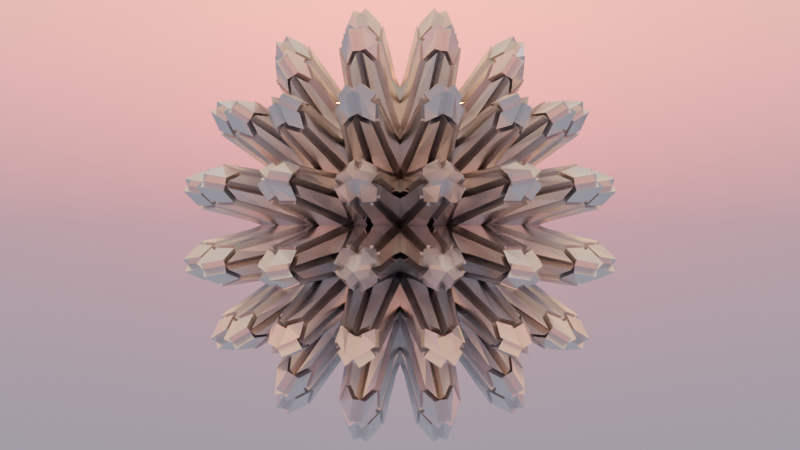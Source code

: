 # Source: blend.blend  (saved by Blender 4.1.24; exported with 4.5.12 LTS)
import bpy
from mathutils import Matrix  # noqa: F401  (used for matrix-valued properties, if any)

bpy.ops.wm.read_factory_settings(use_empty=True)
scene = bpy.context.scene
scene.name = 'Scene'

# ---- collections
col_collection = bpy.data.collections.new('Collection'); scene.collection.children.link(col_collection)

# ---- materials (node trees are filled in below, after node groups)
mat_material = bpy.data.materials.new('Material')
mat_material.alpha_threshold = 0.0
mat_material.use_transparent_shadow = False
mat_material.roughness = 0.5
mat_material.line_color = (0.0, 0.0, 0.0, 1.0)

# ---- node groups
ng_016 = bpy.data.node_groups.new('几何节点.016', 'GeometryNodeTree')
_s = ng_016.interface.new_socket(name='几何数据', in_out='OUTPUT', socket_type='NodeSocketGeometry')
_s = ng_016.interface.new_socket(name='几何数据', in_out='INPUT', socket_type='NodeSocketGeometry')
ng_016.is_modifier = True
_N = ng_016.nodes; _L = ng_016.links
n0 = _N.new('NodeGroupInput'); n0.name = '组输入'; n0.location = (-472, 15)
n1 = _N.new('NodeGroupOutput'); n1.name = '组输出'; n1.location = (868, 93)
n2 = _N.new('GeometryNodeSubdivisionSurface'); n2.name = '表面细分'; n2.location = (-255, 73)
n2.inputs[1].default_value = 2
n2.inputs[4].default_value = False
n3 = _N.new('GeometryNodeExtrudeMesh'); n3.name = '挤出网格'; n3.location = (-35, 99)
n3.inputs[3].default_value = 1.5
n4 = _N.new('GeometryNodeSubdivisionSurface'); n4.name = '表面细分.001'; n4.location = (145, 92)
n4.inputs[1].default_value = 3
n4.inputs[4].default_value = False
n5 = _N.new('GeometryNodeExtrudeMesh'); n5.name = '挤出网格.001'; n5.location = (327, 96)
n5.inputs[3].default_value = 0.1
n6 = _N.new('GeometryNodeSubdivisionSurface'); n6.name = '表面细分.002'; n6.location = (508, 67)
n6.inputs[4].default_value = False
n7 = _N.new('GeometryNodeExtrudeMesh'); n7.name = '挤出网格.002'; n7.location = (680, 56)
n7.inputs[3].default_value = 0.05
_L.new(n0.outputs[0], n2.inputs[0])
_L.new(n2.outputs[0], n3.inputs[0])
_L.new(n3.outputs[0], n4.inputs[0])
_L.new(n4.outputs[0], n5.inputs[0])
_L.new(n5.outputs[0], n6.inputs[0])
_L.new(n6.outputs[0], n7.inputs[0])
_L.new(n7.outputs[0], n1.inputs[0])
n1.is_active_output = True
ng_015 = bpy.data.node_groups.new('几何节点.015', 'GeometryNodeTree')
_s = ng_015.interface.new_socket(name='几何数据', in_out='OUTPUT', socket_type='NodeSocketGeometry')
_s = ng_015.interface.new_socket(name='几何数据', in_out='INPUT', socket_type='NodeSocketGeometry')
ng_015.is_modifier = True
_N = ng_015.nodes; _L = ng_015.links
n0 = _N.new('NodeGroupInput'); n0.name = '组输入'; n0.location = (-472, 15)
n1 = _N.new('NodeGroupOutput'); n1.name = '组输出'; n1.location = (892, 60)
n2 = _N.new('GeometryNodeSubdivisionSurface'); n2.name = '表面细分'; n2.location = (-255, 73)
n2.inputs[1].default_value = 2
n2.inputs[4].default_value = False
n3 = _N.new('GeometryNodeExtrudeMesh'); n3.name = '挤出网格'; n3.location = (-35, 99)
n3.inputs[3].default_value = 1.5
n4 = _N.new('GeometryNodeSubdivisionSurface'); n4.name = '表面细分.001'; n4.location = (145, 92)
n4.inputs[1].default_value = 2
n4.inputs[4].default_value = False
n5 = _N.new('GeometryNodeExtrudeMesh'); n5.name = '挤出网格.001'; n5.location = (327, 96)
n5.inputs[3].default_value = 0.1
n6 = _N.new('GeometryNodeSubdivisionSurface'); n6.name = '表面细分.002'; n6.location = (502, 45)
n6.inputs[1].default_value = 2
n6.inputs[4].default_value = False
n7 = _N.new('GeometryNodeExtrudeMesh'); n7.name = '挤出网格.002'; n7.location = (695, 58)
n7.inputs[3].default_value = 0.05
_L.new(n0.outputs[0], n2.inputs[0])
_L.new(n2.outputs[0], n3.inputs[0])
_L.new(n3.outputs[0], n4.inputs[0])
_L.new(n4.outputs[0], n5.inputs[0])
_L.new(n5.outputs[0], n6.inputs[0])
_L.new(n6.outputs[0], n7.inputs[0])
_L.new(n7.outputs[0], n1.inputs[0])
n1.is_active_output = True
ng_014 = bpy.data.node_groups.new('几何节点.014', 'GeometryNodeTree')
_s = ng_014.interface.new_socket(name='几何数据', in_out='OUTPUT', socket_type='NodeSocketGeometry')
_s = ng_014.interface.new_socket(name='几何数据', in_out='INPUT', socket_type='NodeSocketGeometry')
ng_014.is_modifier = True
_N = ng_014.nodes; _L = ng_014.links
n0 = _N.new('NodeGroupInput'); n0.name = '组输入'; n0.location = (-472, 15)
n1 = _N.new('NodeGroupOutput'); n1.name = '组输出'; n1.location = (885, 53)
n2 = _N.new('GeometryNodeSubdivisionSurface'); n2.name = '表面细分'; n2.location = (-255, 73)
n2.inputs[1].default_value = 2
n2.inputs[4].default_value = False
n3 = _N.new('GeometryNodeExtrudeMesh'); n3.name = '挤出网格'; n3.location = (-35, 99)
n3.inputs[3].default_value = 1.5
n4 = _N.new('GeometryNodeSubdivisionSurface'); n4.name = '表面细分.001'; n4.location = (145, 92)
n4.inputs[4].default_value = False
n5 = _N.new('GeometryNodeExtrudeMesh'); n5.name = '挤出网格.001'; n5.location = (327, 96)
n5.inputs[3].default_value = 0.1
n6 = _N.new('GeometryNodeSubdivisionSurface'); n6.name = '表面细分.002'; n6.location = (497, 67)
n6.inputs[1].default_value = 2
n6.inputs[4].default_value = False
n7 = _N.new('GeometryNodeExtrudeMesh'); n7.name = '挤出网格.002'; n7.location = (693, 74)
n7.inputs[3].default_value = 0.05
_L.new(n0.outputs[0], n2.inputs[0])
_L.new(n2.outputs[0], n3.inputs[0])
_L.new(n3.outputs[0], n4.inputs[0])
_L.new(n4.outputs[0], n5.inputs[0])
_L.new(n5.outputs[0], n6.inputs[0])
_L.new(n6.outputs[0], n7.inputs[0])
_L.new(n7.outputs[0], n1.inputs[0])
n1.is_active_output = True
ng_013 = bpy.data.node_groups.new('几何节点.013', 'GeometryNodeTree')
_s = ng_013.interface.new_socket(name='几何数据', in_out='OUTPUT', socket_type='NodeSocketGeometry')
_s = ng_013.interface.new_socket(name='几何数据', in_out='INPUT', socket_type='NodeSocketGeometry')
ng_013.is_modifier = True
_N = ng_013.nodes; _L = ng_013.links
n0 = _N.new('NodeGroupInput'); n0.name = '组输入'; n0.location = (-472, 15)
n1 = _N.new('NodeGroupOutput'); n1.name = '组输出'; n1.location = (892, 60)
n2 = _N.new('GeometryNodeSubdivisionSurface'); n2.name = '表面细分'; n2.location = (-255, 73)
n2.inputs[1].default_value = 2
n2.inputs[4].default_value = False
n3 = _N.new('GeometryNodeExtrudeMesh'); n3.name = '挤出网格'; n3.location = (-35, 99)
n3.inputs[3].default_value = 1.5
n4 = _N.new('GeometryNodeSubdivisionSurface'); n4.name = '表面细分.001'; n4.location = (145, 92)
n4.inputs[1].default_value = 2
n4.inputs[4].default_value = False
n5 = _N.new('GeometryNodeExtrudeMesh'); n5.name = '挤出网格.001'; n5.location = (327, 96)
n5.inputs[3].default_value = 0.1
n6 = _N.new('GeometryNodeSubdivisionSurface'); n6.name = '表面细分.002'; n6.location = (502, 45)
n6.inputs[4].default_value = False
n7 = _N.new('GeometryNodeExtrudeMesh'); n7.name = '挤出网格.002'; n7.location = (695, 58)
n7.inputs[3].default_value = 0.05
_L.new(n0.outputs[0], n2.inputs[0])
_L.new(n2.outputs[0], n3.inputs[0])
_L.new(n3.outputs[0], n4.inputs[0])
_L.new(n4.outputs[0], n5.inputs[0])
_L.new(n5.outputs[0], n6.inputs[0])
_L.new(n6.outputs[0], n7.inputs[0])
_L.new(n7.outputs[0], n1.inputs[0])
n1.is_active_output = True
ng_012 = bpy.data.node_groups.new('几何节点.012', 'GeometryNodeTree')
_s = ng_012.interface.new_socket(name='几何数据', in_out='OUTPUT', socket_type='NodeSocketGeometry')
_s = ng_012.interface.new_socket(name='几何数据', in_out='INPUT', socket_type='NodeSocketGeometry')
ng_012.is_modifier = True
_N = ng_012.nodes; _L = ng_012.links
n0 = _N.new('NodeGroupInput'); n0.name = '组输入'; n0.location = (-472, 15)
n1 = _N.new('NodeGroupOutput'); n1.name = '组输出'; n1.location = (885, 53)
n2 = _N.new('GeometryNodeSubdivisionSurface'); n2.name = '表面细分'; n2.location = (-255, 73)
n2.inputs[1].default_value = 2
n2.inputs[4].default_value = False
n3 = _N.new('GeometryNodeExtrudeMesh'); n3.name = '挤出网格'; n3.location = (-35, 99)
n3.inputs[3].default_value = 1.5
n4 = _N.new('GeometryNodeSubdivisionSurface'); n4.name = '表面细分.001'; n4.location = (145, 92)
n4.inputs[4].default_value = False
n5 = _N.new('GeometryNodeExtrudeMesh'); n5.name = '挤出网格.001'; n5.location = (327, 96)
n5.inputs[3].default_value = 0.1
n6 = _N.new('GeometryNodeSubdivisionSurface'); n6.name = '表面细分.002'; n6.location = (497, 67)
n6.inputs[4].default_value = False
n7 = _N.new('GeometryNodeExtrudeMesh'); n7.name = '挤出网格.002'; n7.location = (693, 74)
n7.inputs[3].default_value = 0.05
_L.new(n0.outputs[0], n2.inputs[0])
_L.new(n2.outputs[0], n3.inputs[0])
_L.new(n3.outputs[0], n4.inputs[0])
_L.new(n4.outputs[0], n5.inputs[0])
_L.new(n5.outputs[0], n6.inputs[0])
_L.new(n6.outputs[0], n7.inputs[0])
_L.new(n7.outputs[0], n1.inputs[0])
n1.is_active_output = True
ng_011 = bpy.data.node_groups.new('几何节点.011', 'GeometryNodeTree')
_s = ng_011.interface.new_socket(name='几何数据', in_out='OUTPUT', socket_type='NodeSocketGeometry')
_s = ng_011.interface.new_socket(name='几何数据', in_out='INPUT', socket_type='NodeSocketGeometry')
ng_011.is_modifier = True
_N = ng_011.nodes; _L = ng_011.links
n0 = _N.new('NodeGroupInput'); n0.name = '组输入'; n0.location = (-472, 15)
n1 = _N.new('NodeGroupOutput'); n1.name = '组输出'; n1.location = (569, 75)
n2 = _N.new('GeometryNodeSubdivisionSurface'); n2.name = '表面细分'; n2.location = (-255, 73)
n2.inputs[1].default_value = 2
n2.inputs[4].default_value = False
n3 = _N.new('GeometryNodeExtrudeMesh'); n3.name = '挤出网格'; n3.location = (-35, 99)
n3.inputs[3].default_value = 1.5
n4 = _N.new('GeometryNodeSubdivisionSurface'); n4.name = '表面细分.001'; n4.location = (145, 92)
n4.inputs[1].default_value = 3
n4.inputs[4].default_value = False
n5 = _N.new('GeometryNodeExtrudeMesh'); n5.name = '挤出网格.001'; n5.location = (327, 96)
n5.inputs[3].default_value = 0.1
_L.new(n0.outputs[0], n2.inputs[0])
_L.new(n2.outputs[0], n3.inputs[0])
_L.new(n3.outputs[0], n4.inputs[0])
_L.new(n4.outputs[0], n5.inputs[0])
_L.new(n5.outputs[0], n1.inputs[0])
n1.is_active_output = True
ng_010 = bpy.data.node_groups.new('几何节点.010', 'GeometryNodeTree')
_s = ng_010.interface.new_socket(name='几何数据', in_out='OUTPUT', socket_type='NodeSocketGeometry')
_s = ng_010.interface.new_socket(name='几何数据', in_out='INPUT', socket_type='NodeSocketGeometry')
ng_010.is_modifier = True
_N = ng_010.nodes; _L = ng_010.links
n0 = _N.new('NodeGroupInput'); n0.name = '组输入'; n0.location = (-472, 15)
n1 = _N.new('NodeGroupOutput'); n1.name = '组输出'; n1.location = (569, 75)
n2 = _N.new('GeometryNodeSubdivisionSurface'); n2.name = '表面细分'; n2.location = (-255, 73)
n2.inputs[1].default_value = 2
n2.inputs[4].default_value = False
n3 = _N.new('GeometryNodeExtrudeMesh'); n3.name = '挤出网格'; n3.location = (-35, 99)
n3.inputs[3].default_value = 1.5
n4 = _N.new('GeometryNodeSubdivisionSurface'); n4.name = '表面细分.001'; n4.location = (145, 92)
n4.inputs[1].default_value = 2
n4.inputs[4].default_value = False
n5 = _N.new('GeometryNodeExtrudeMesh'); n5.name = '挤出网格.001'; n5.location = (327, 96)
n5.inputs[3].default_value = 0.1
_L.new(n0.outputs[0], n2.inputs[0])
_L.new(n2.outputs[0], n3.inputs[0])
_L.new(n3.outputs[0], n4.inputs[0])
_L.new(n4.outputs[0], n5.inputs[0])
_L.new(n5.outputs[0], n1.inputs[0])
n1.is_active_output = True
ng_008 = bpy.data.node_groups.new('几何节点.008', 'GeometryNodeTree')
_s = ng_008.interface.new_socket(name='几何数据', in_out='OUTPUT', socket_type='NodeSocketGeometry')
_s = ng_008.interface.new_socket(name='几何数据', in_out='INPUT', socket_type='NodeSocketGeometry')
ng_008.is_modifier = True
_N = ng_008.nodes; _L = ng_008.links
n0 = _N.new('NodeGroupInput'); n0.name = '组输入'; n0.location = (-472, 15)
n1 = _N.new('NodeGroupOutput'); n1.name = '组输出'; n1.location = (569, 75)
n2 = _N.new('GeometryNodeSubdivisionSurface'); n2.name = '表面细分'; n2.location = (-255, 73)
n2.inputs[1].default_value = 2
n2.inputs[4].default_value = False
n3 = _N.new('GeometryNodeExtrudeMesh'); n3.name = '挤出网格'; n3.location = (-35, 99)
n3.inputs[3].default_value = 1.5
n4 = _N.new('GeometryNodeSubdivisionSurface'); n4.name = '表面细分.001'; n4.location = (145, 92)
n4.inputs[4].default_value = False
n5 = _N.new('GeometryNodeExtrudeMesh'); n5.name = '挤出网格.001'; n5.location = (327, 96)
n5.inputs[3].default_value = 0.1
_L.new(n0.outputs[0], n2.inputs[0])
_L.new(n2.outputs[0], n3.inputs[0])
_L.new(n3.outputs[0], n4.inputs[0])
_L.new(n4.outputs[0], n5.inputs[0])
_L.new(n5.outputs[0], n1.inputs[0])
n1.is_active_output = True
ng_001 = bpy.data.node_groups.new('几何节点.001', 'GeometryNodeTree')
_s = ng_001.interface.new_socket(name='几何数据', in_out='OUTPUT', socket_type='NodeSocketGeometry')
_s = ng_001.interface.new_socket(name='几何数据', in_out='INPUT', socket_type='NodeSocketGeometry')
ng_001.is_modifier = True
_N = ng_001.nodes; _L = ng_001.links
n0 = _N.new('NodeGroupInput'); n0.name = '组输入'; n0.location = (-340, 0)
n1 = _N.new('NodeGroupOutput'); n1.name = '组输出'; n1.location = (232, 48)
n2 = _N.new('GeometryNodeSubdivisionSurface'); n2.name = '表面细分'; n2.location = (-153, 68)
n2.inputs[1].default_value = 6
n2.inputs[4].default_value = False
n3 = _N.new('GeometryNodeExtrudeMesh'); n3.name = '挤出网格'; n3.location = (30, 101)
_L.new(n0.outputs[0], n2.inputs[0])
_L.new(n2.outputs[0], n3.inputs[0])
_L.new(n3.outputs[0], n1.inputs[0])
n1.is_active_output = True

# ---- material node trees
mat_material.use_nodes = True; mat_material.node_tree.nodes.clear()
_N = mat_material.node_tree.nodes; _L = mat_material.node_tree.links
n0 = _N.new('ShaderNodeOutputMaterial'); n0.name = 'Material Output'; n0.location = (300, 300)
n1 = _N.new('ShaderNodeBsdfPrincipled'); n1.name = 'Principled BSDF'; n1.location = (10, 300)
n1.inputs[1].default_value = 1.0
n1.inputs[2].default_value = 0.3
n1.inputs[3].default_value = 1.45
_L.new(n1.outputs[0], n0.inputs[0])
n0.is_active_output = True

# ---- world
world_world = bpy.data.worlds.new('World'); scene.world = world_world
world_world.use_nodes = True; world_world.node_tree.nodes.clear()
_N = world_world.node_tree.nodes; _L = world_world.node_tree.links
n0 = _N.new('ShaderNodeOutputWorld'); n0.name = 'World Output'; n0.location = (419, 232)
n1 = _N.new('ShaderNodeTexSky'); n1.name = '天空纹理'; n1.location = (-5, 162)
n1.sky_type = 'PREETHAM'
n2 = _N.new('ShaderNodeTexSky'); n2.name = '天空纹理.001'; n2.location = (-202, 245)
n2.air_density = 10.0
n3 = _N.new('ShaderNodeMix'); n3.name = '混合'; n3.location = (236, 205)
n3.data_type = 'RGBA'
_L.new(n2.outputs[0], n3.inputs[6])
_L.new(n1.outputs[0], n3.inputs[7])
_L.new(n3.outputs[2], n0.inputs[0])
n0.is_active_output = True
world_world.color = (0.05088, 0.05088, 0.05088)
world_world.use_sun_shadow = False
world_world.sun_shadow_jitter_overblur = 0.0

# ---- cameras
cam_camera = bpy.data.cameras.new('Camera')
cam_camera.ortho_scale = 7.314

# ---- lights
light_light = bpy.data.lights.new('Light', 'POINT')
light_light.transmission_factor = 0.0
light_light.energy = 1000.0
light_light.shadow_soft_size = 0.1
light_light.shadow_maximum_resolution = 0.006
light_light.use_absolute_resolution = True

# ---- meshes
me_cube_018 = bpy.data.meshes.new('Cube.018')
me_cube_018.from_pydata([(1.0, 1.0, 1.0), (1.0, 1.0, -1.0), (1.0, -1.0, 1.0), (1.0, -1.0, -1.0), (-1.0, 1.0, 1.0), (-1.0, 1.0, -1.0), (-1.0, -1.0, 1.0), (-1.0, -1.0, -1.0)], [], [(0, 4, 6, 2), (3, 2, 6, 7), (7, 6, 4, 5), (5, 1, 3, 7), (1, 0, 2, 3), (5, 4, 0, 1)])
_uv = me_cube_018.uv_layers.new(name='UVMap')
_uv.uv.foreach_set('vector', [0.625, 0.5, 0.875, 0.5, 0.875, 0.75, 0.625, 0.75, 0.375, 0.75, 0.625, 0.75, 0.625, 1.0, 0.375, 1.0, 0.375, 0.0, 0.625, 0.0, 0.625, 0.25, 0.375, 0.25, 0.125, 0.5, 0.375, 0.5, 0.375, 0.75, 0.125, 0.75, 0.375, 0.5, 0.625, 0.5, 0.625, 0.75, 0.375, 0.75, 0.375, 0.25, 0.625, 0.25, 0.625, 0.5, 0.375, 0.5])
me_cube_018.materials.append(mat_material)
me_cube_018.use_mirror_vertex_groups = False
me_cube_018.update()
me_cube_017 = bpy.data.meshes.new('Cube.017')
me_cube_017.from_pydata([(1.0, 1.0, 1.0), (1.0, 1.0, -1.0), (1.0, -1.0, 1.0), (1.0, -1.0, -1.0), (-1.0, 1.0, 1.0), (-1.0, 1.0, -1.0), (-1.0, -1.0, 1.0), (-1.0, -1.0, -1.0)], [], [(0, 4, 6, 2), (3, 2, 6, 7), (7, 6, 4, 5), (5, 1, 3, 7), (1, 0, 2, 3), (5, 4, 0, 1)])
_uv = me_cube_017.uv_layers.new(name='UVMap')
_uv.uv.foreach_set('vector', [0.625, 0.5, 0.875, 0.5, 0.875, 0.75, 0.625, 0.75, 0.375, 0.75, 0.625, 0.75, 0.625, 1.0, 0.375, 1.0, 0.375, 0.0, 0.625, 0.0, 0.625, 0.25, 0.375, 0.25, 0.125, 0.5, 0.375, 0.5, 0.375, 0.75, 0.125, 0.75, 0.375, 0.5, 0.625, 0.5, 0.625, 0.75, 0.375, 0.75, 0.375, 0.25, 0.625, 0.25, 0.625, 0.5, 0.375, 0.5])
me_cube_017.materials.append(mat_material)
me_cube_017.use_mirror_vertex_groups = False
me_cube_017.update()
me_cube_016 = bpy.data.meshes.new('Cube.016')
me_cube_016.from_pydata([(1.0, 1.0, 1.0), (1.0, 1.0, -1.0), (1.0, -1.0, 1.0), (1.0, -1.0, -1.0), (-1.0, 1.0, 1.0), (-1.0, 1.0, -1.0), (-1.0, -1.0, 1.0), (-1.0, -1.0, -1.0)], [], [(0, 4, 6, 2), (3, 2, 6, 7), (7, 6, 4, 5), (5, 1, 3, 7), (1, 0, 2, 3), (5, 4, 0, 1)])
_uv = me_cube_016.uv_layers.new(name='UVMap')
_uv.uv.foreach_set('vector', [0.625, 0.5, 0.875, 0.5, 0.875, 0.75, 0.625, 0.75, 0.375, 0.75, 0.625, 0.75, 0.625, 1.0, 0.375, 1.0, 0.375, 0.0, 0.625, 0.0, 0.625, 0.25, 0.375, 0.25, 0.125, 0.5, 0.375, 0.5, 0.375, 0.75, 0.125, 0.75, 0.375, 0.5, 0.625, 0.5, 0.625, 0.75, 0.375, 0.75, 0.375, 0.25, 0.625, 0.25, 0.625, 0.5, 0.375, 0.5])
me_cube_016.materials.append(mat_material)
me_cube_016.use_mirror_vertex_groups = False
me_cube_016.update()
me_cube_012 = bpy.data.meshes.new('Cube.012')
me_cube_012.from_pydata([(1.0, 1.0, 1.0), (1.0, 1.0, -1.0), (1.0, -1.0, 1.0), (1.0, -1.0, -1.0), (-1.0, 1.0, 1.0), (-1.0, 1.0, -1.0), (-1.0, -1.0, 1.0), (-1.0, -1.0, -1.0)], [], [(0, 4, 6, 2), (3, 2, 6, 7), (7, 6, 4, 5), (5, 1, 3, 7), (1, 0, 2, 3), (5, 4, 0, 1)])
_uv = me_cube_012.uv_layers.new(name='UVMap')
_uv.uv.foreach_set('vector', [0.625, 0.5, 0.875, 0.5, 0.875, 0.75, 0.625, 0.75, 0.375, 0.75, 0.625, 0.75, 0.625, 1.0, 0.375, 1.0, 0.375, 0.0, 0.625, 0.0, 0.625, 0.25, 0.375, 0.25, 0.125, 0.5, 0.375, 0.5, 0.375, 0.75, 0.125, 0.75, 0.375, 0.5, 0.625, 0.5, 0.625, 0.75, 0.375, 0.75, 0.375, 0.25, 0.625, 0.25, 0.625, 0.5, 0.375, 0.5])
me_cube_012.materials.append(mat_material)
me_cube_012.use_mirror_vertex_groups = False
me_cube_012.update()
me_cube_011 = bpy.data.meshes.new('Cube.011')
me_cube_011.from_pydata([(1.0, 1.0, 1.0), (1.0, 1.0, -1.0), (1.0, -1.0, 1.0), (1.0, -1.0, -1.0), (-1.0, 1.0, 1.0), (-1.0, 1.0, -1.0), (-1.0, -1.0, 1.0), (-1.0, -1.0, -1.0)], [], [(0, 4, 6, 2), (3, 2, 6, 7), (7, 6, 4, 5), (5, 1, 3, 7), (1, 0, 2, 3), (5, 4, 0, 1)])
_uv = me_cube_011.uv_layers.new(name='UVMap')
_uv.uv.foreach_set('vector', [0.625, 0.5, 0.875, 0.5, 0.875, 0.75, 0.625, 0.75, 0.375, 0.75, 0.625, 0.75, 0.625, 1.0, 0.375, 1.0, 0.375, 0.0, 0.625, 0.0, 0.625, 0.25, 0.375, 0.25, 0.125, 0.5, 0.375, 0.5, 0.375, 0.75, 0.125, 0.75, 0.375, 0.5, 0.625, 0.5, 0.625, 0.75, 0.375, 0.75, 0.375, 0.25, 0.625, 0.25, 0.625, 0.5, 0.375, 0.5])
me_cube_011.materials.append(mat_material)
me_cube_011.use_mirror_vertex_groups = False
me_cube_011.update()
me_cube_010 = bpy.data.meshes.new('Cube.010')
me_cube_010.from_pydata([(1.0, 1.0, 1.0), (1.0, 1.0, -1.0), (1.0, -1.0, 1.0), (1.0, -1.0, -1.0), (-1.0, 1.0, 1.0), (-1.0, 1.0, -1.0), (-1.0, -1.0, 1.0), (-1.0, -1.0, -1.0)], [], [(0, 4, 6, 2), (3, 2, 6, 7), (7, 6, 4, 5), (5, 1, 3, 7), (1, 0, 2, 3), (5, 4, 0, 1)])
_uv = me_cube_010.uv_layers.new(name='UVMap')
_uv.uv.foreach_set('vector', [0.625, 0.5, 0.875, 0.5, 0.875, 0.75, 0.625, 0.75, 0.375, 0.75, 0.625, 0.75, 0.625, 1.0, 0.375, 1.0, 0.375, 0.0, 0.625, 0.0, 0.625, 0.25, 0.375, 0.25, 0.125, 0.5, 0.375, 0.5, 0.375, 0.75, 0.125, 0.75, 0.375, 0.5, 0.625, 0.5, 0.625, 0.75, 0.375, 0.75, 0.375, 0.25, 0.625, 0.25, 0.625, 0.5, 0.375, 0.5])
me_cube_010.materials.append(mat_material)
me_cube_010.use_mirror_vertex_groups = False
me_cube_010.update()
me_cube_008 = bpy.data.meshes.new('Cube.008')
me_cube_008.from_pydata([(1.0, 1.0, 1.0), (1.0, 1.0, -1.0), (1.0, -1.0, 1.0), (1.0, -1.0, -1.0), (-1.0, 1.0, 1.0), (-1.0, 1.0, -1.0), (-1.0, -1.0, 1.0), (-1.0, -1.0, -1.0)], [], [(0, 4, 6, 2), (3, 2, 6, 7), (7, 6, 4, 5), (5, 1, 3, 7), (1, 0, 2, 3), (5, 4, 0, 1)])
_uv = me_cube_008.uv_layers.new(name='UVMap')
_uv.uv.foreach_set('vector', [0.625, 0.5, 0.875, 0.5, 0.875, 0.75, 0.625, 0.75, 0.375, 0.75, 0.625, 0.75, 0.625, 1.0, 0.375, 1.0, 0.375, 0.0, 0.625, 0.0, 0.625, 0.25, 0.375, 0.25, 0.125, 0.5, 0.375, 0.5, 0.375, 0.75, 0.125, 0.75, 0.375, 0.5, 0.625, 0.5, 0.625, 0.75, 0.375, 0.75, 0.375, 0.25, 0.625, 0.25, 0.625, 0.5, 0.375, 0.5])
me_cube_008.materials.append(mat_material)
me_cube_008.use_mirror_vertex_groups = False
me_cube_008.update()
me_cube_007 = bpy.data.meshes.new('Cube.007')
me_cube_007.from_pydata([(1.0, 1.0, 1.0), (1.0, 1.0, -1.0), (1.0, -1.0, 1.0), (1.0, -1.0, -1.0), (-1.0, 1.0, 1.0), (-1.0, 1.0, -1.0), (-1.0, -1.0, 1.0), (-1.0, -1.0, -1.0)], [], [(0, 4, 6, 2), (3, 2, 6, 7), (7, 6, 4, 5), (5, 1, 3, 7), (1, 0, 2, 3), (5, 4, 0, 1)])
_uv = me_cube_007.uv_layers.new(name='UVMap')
_uv.uv.foreach_set('vector', [0.625, 0.5, 0.875, 0.5, 0.875, 0.75, 0.625, 0.75, 0.375, 0.75, 0.625, 0.75, 0.625, 1.0, 0.375, 1.0, 0.375, 0.0, 0.625, 0.0, 0.625, 0.25, 0.375, 0.25, 0.125, 0.5, 0.375, 0.5, 0.375, 0.75, 0.125, 0.75, 0.375, 0.5, 0.625, 0.5, 0.625, 0.75, 0.375, 0.75, 0.375, 0.25, 0.625, 0.25, 0.625, 0.5, 0.375, 0.5])
me_cube_007.materials.append(mat_material)
me_cube_007.use_mirror_vertex_groups = False
me_cube_007.update()
me_cube_001 = bpy.data.meshes.new('Cube.001')
me_cube_001.from_pydata([(1.0, 1.0, 1.0), (1.0, 1.0, -1.0), (1.0, -1.0, 1.0), (1.0, -1.0, -1.0), (-1.0, 1.0, 1.0), (-1.0, 1.0, -1.0), (-1.0, -1.0, 1.0), (-1.0, -1.0, -1.0)], [], [(0, 4, 6, 2), (3, 2, 6, 7), (7, 6, 4, 5), (5, 1, 3, 7), (1, 0, 2, 3), (5, 4, 0, 1)])
_uv = me_cube_001.uv_layers.new(name='UVMap')
_uv.uv.foreach_set('vector', [0.625, 0.5, 0.875, 0.5, 0.875, 0.75, 0.625, 0.75, 0.375, 0.75, 0.625, 0.75, 0.625, 1.0, 0.375, 1.0, 0.375, 0.0, 0.625, 0.0, 0.625, 0.25, 0.375, 0.25, 0.125, 0.5, 0.375, 0.5, 0.375, 0.75, 0.125, 0.75, 0.375, 0.5, 0.625, 0.5, 0.625, 0.75, 0.375, 0.75, 0.375, 0.25, 0.625, 0.25, 0.625, 0.5, 0.375, 0.5])
me_cube_001.materials.append(mat_material)
me_cube_001.use_mirror_vertex_groups = False
me_cube_001.update()

# ---- objects
ob_light = bpy.data.objects.new('Light', light_light)
ob_camera = bpy.data.objects.new('Camera', cam_camera)
ob_cube_014 = bpy.data.objects.new('Cube.014', me_cube_018)
ob_cube_013 = bpy.data.objects.new('Cube.013', me_cube_017)
ob_cube_012 = bpy.data.objects.new('Cube.012', me_cube_016)
ob_cube_011 = bpy.data.objects.new('Cube.011', me_cube_012)
ob_cube_010 = bpy.data.objects.new('Cube.010', me_cube_011)
ob_cube_009 = bpy.data.objects.new('Cube.009', me_cube_010)
ob_cube_008 = bpy.data.objects.new('Cube.008', me_cube_008)
ob_cube_005 = bpy.data.objects.new('Cube.005', me_cube_007)
ob_cube_001 = bpy.data.objects.new('Cube.001', me_cube_001)

# ---- transforms, parenting, visibility, modifiers, constraints
ob_light.location = (4.076, 1.005, 5.904)
ob_light.rotation_euler = (0.6503, 0.05522, 1.866)
ob_light.lock_rotations_4d = False
ob_light.empty_display_type = 'ARROWS'
ob_light.color = (0.0, 0.0, 0.0, 0.0)
ob_light.lineart.crease_threshold = 0.0
ob_camera.location = (-40.0, -37.0, 0.0)
ob_camera.rotation_euler = (1.571, 0.0, 0.0)
ob_camera.lock_location = (False, False, True)
ob_camera.lock_rotation = (True, True, True)
ob_camera.lock_rotations_4d = False
ob_camera.empty_display_type = 'ARROWS'
ob_camera.color = (0.0, 0.0, 0.0, 0.0)
ob_camera.display_type = 'WIRE'
ob_camera.lineart.crease_threshold = 0.0
ob_cube_014.location = (110.0, 0.0, 0.0)
ob_cube_014.scale = (3.0, 3.0, 3.0)
ob_cube_014.lock_rotations_4d = False
ob_cube_014.empty_display_type = 'ARROWS'
ob_cube_014.lineart.crease_threshold = 0.0
_m = ob_cube_014.modifiers.new('几何节点', 'NODES')
_m.node_group = ng_016
ob_cube_013.location = (170.0, 0.0, 0.0)
ob_cube_013.scale = (3.0, 3.0, 3.0)
ob_cube_013.lock_rotations_4d = False
ob_cube_013.empty_display_type = 'ARROWS'
ob_cube_013.lineart.crease_threshold = 0.0
_m = ob_cube_013.modifiers.new('几何节点', 'NODES')
_m.node_group = ng_015
ob_cube_012.location = (140.0, 0.0, 0.0)
ob_cube_012.scale = (3.0, 3.0, 3.0)
ob_cube_012.lock_rotations_4d = False
ob_cube_012.empty_display_type = 'ARROWS'
ob_cube_012.lineart.crease_threshold = 0.0
_m = ob_cube_012.modifiers.new('几何节点', 'NODES')
_m.node_group = ng_014
ob_cube_011.location = (80.0, 0.0, 0.0)
ob_cube_011.scale = (3.0, 3.0, 3.0)
ob_cube_011.lock_rotations_4d = False
ob_cube_011.empty_display_type = 'ARROWS'
ob_cube_011.lineart.crease_threshold = 0.0
_m = ob_cube_011.modifiers.new('几何节点', 'NODES')
_m.node_group = ng_013
ob_cube_010.location = (50.0, 0.0, 0.0)
ob_cube_010.scale = (3.0, 3.0, 3.0)
ob_cube_010.lock_rotations_4d = False
ob_cube_010.empty_display_type = 'ARROWS'
ob_cube_010.lineart.crease_threshold = 0.0
_m = ob_cube_010.modifiers.new('几何节点', 'NODES')
_m.node_group = ng_012
ob_cube_009.location = (20.0, 0.0, 0.0)
ob_cube_009.scale = (3.0, 3.0, 3.0)
ob_cube_009.lock_rotations_4d = False
ob_cube_009.empty_display_type = 'ARROWS'
ob_cube_009.lineart.crease_threshold = 0.0
_m = ob_cube_009.modifiers.new('几何节点', 'NODES')
_m.node_group = ng_011
ob_cube_008.location = (-10.0, 0.0, 0.0)
ob_cube_008.scale = (3.0, 3.0, 3.0)
ob_cube_008.lock_rotations_4d = False
ob_cube_008.empty_display_type = 'ARROWS'
ob_cube_008.lineart.crease_threshold = 0.0
_m = ob_cube_008.modifiers.new('几何节点', 'NODES')
_m.node_group = ng_010
ob_cube_005.location = (-40.0, 0.0, 0.0)
ob_cube_005.scale = (3.0, 3.0, 3.0)
ob_cube_005.lock_location = (True, True, True)
ob_cube_005.lock_rotation = (True, True, False)
ob_cube_005.lock_rotations_4d = False
ob_cube_005.empty_display_type = 'ARROWS'
ob_cube_005.lineart.crease_threshold = 0.0
_m = ob_cube_005.modifiers.new('几何节点', 'NODES')
_m.node_group = ng_008
ob_cube_001.location = (200.0, 0.0, 0.0)
ob_cube_001.scale = (3.0, 3.0, 3.0)
ob_cube_001.lock_rotations_4d = False
ob_cube_001.empty_display_type = 'ARROWS'
ob_cube_001.lineart.crease_threshold = 0.0
_m = ob_cube_001.modifiers.new('几何节点', 'NODES')
_m.node_group = ng_001

# ---- collection membership
col_collection.objects.link(ob_light)
col_collection.objects.link(ob_camera)
col_collection.objects.link(ob_cube_014)
col_collection.objects.link(ob_cube_013)
col_collection.objects.link(ob_cube_012)
col_collection.objects.link(ob_cube_011)
col_collection.objects.link(ob_cube_010)
col_collection.objects.link(ob_cube_009)
col_collection.objects.link(ob_cube_008)
col_collection.objects.link(ob_cube_005)
col_collection.objects.link(ob_cube_001)

# ---- scene / render settings (as saved in the file)
scene.camera = ob_camera
scene.frame_start = 1; scene.frame_end = 4320; scene.frame_set(1)
scene.render.engine = 'CYCLES'
scene.render.image_settings.file_format = 'FFMPEG'
scene.render.image_settings.color_mode = 'RGB'
scene.render.resolution_x = 3840
scene.render.resolution_y = 2160
scene.render.fps = 60
scene.cycles.denoising_use_gpu = True
scene.cycles.samples = 64
scene.cycles.sampling_pattern = 'TABULATED_SOBOL'
scene.cycles.use_fast_gi = True
scene.cycles.ao_bounces = 3
scene.cycles.ao_bounces_render = 3
scene.cycles.use_auto_tile = False
scene.eevee.ray_tracing_options.trace_max_roughness = 0.0
bpy.context.view_layer.update()
